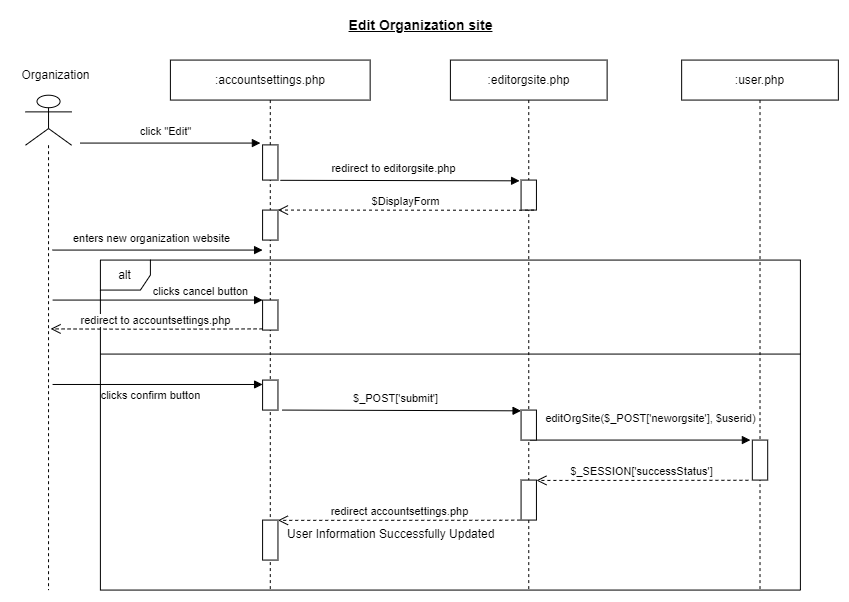

The diagram above was exported from draw.io. Its source (the exported page's mxGraphModel, read from the mxfile embedded in the PNG):
<mxGraphModel dx="1518" dy="740" grid="1" gridSize="10" guides="1" tooltips="1" connect="1" arrows="1" fold="1" page="1" pageScale="1" pageWidth="1169" pageHeight="827" math="0" shadow="0">
  <root>
    <mxCell id="0" />
    <mxCell id="1" parent="0" />
    <mxCell id="2" value="alt" style="shape=umlFrame;whiteSpace=wrap;html=1;width=50;height=30;" vertex="1" parent="1">
      <mxGeometry x="1519.9" y="1182.57" width="700" height="330" as="geometry" />
    </mxCell>
    <mxCell id="3" value=":user.php" style="shape=umlLifeline;perimeter=lifelinePerimeter;whiteSpace=wrap;html=1;container=0;collapsible=0;recursiveResize=0;outlineConnect=0;" vertex="1" parent="1">
      <mxGeometry x="2101.15" y="982.5699999999999" width="156.72" height="530" as="geometry" />
    </mxCell>
    <mxCell id="4" value="click &quot;Edit&quot;" style="html=1;verticalAlign=bottom;endArrow=block;rounded=0;elbow=vertical;" edge="1" parent="1">
      <mxGeometry x="-0.0586" y="3" width="80" relative="1" as="geometry">
        <mxPoint x="1499.9" y="1065.57" as="sourcePoint" />
        <mxPoint x="1679.9" y="1065.57" as="targetPoint" />
        <mxPoint as="offset" />
      </mxGeometry>
    </mxCell>
    <mxCell id="5" value="" style="shape=umlLifeline;participant=umlActor;perimeter=lifelinePerimeter;whiteSpace=wrap;html=1;container=0;collapsible=0;recursiveResize=0;verticalAlign=top;spacingTop=36;outlineConnect=0;fontFamily=Helvetica;fontSize=12;fontColor=default;align=center;strokeColor=default;fillColor=default;size=50;" vertex="1" parent="1">
      <mxGeometry x="1445" y="1017.7099999999998" width="46.09" height="494.86" as="geometry" />
    </mxCell>
    <mxCell id="6" value="Organization" style="text;html=1;align=center;verticalAlign=middle;resizable=1;points=[];autosize=1;strokeColor=none;fillColor=none;container=0;movable=1;rotatable=1;deletable=1;editable=1;connectable=1;locked=0;" vertex="1" parent="1">
      <mxGeometry x="1430" y="982.5699999999999" width="90" height="30" as="geometry" />
    </mxCell>
    <mxCell id="7" value=":accountsettings.php" style="shape=umlLifeline;perimeter=lifelinePerimeter;whiteSpace=wrap;html=1;container=0;collapsible=0;recursiveResize=0;outlineConnect=0;" vertex="1" parent="1">
      <mxGeometry x="1589.9" y="982.5699999999999" width="199.75" height="530" as="geometry" />
    </mxCell>
    <mxCell id="8" value="" style="html=1;points=[];perimeter=orthogonalPerimeter;container=0;" vertex="1" parent="1">
      <mxGeometry x="1682.0900000000001" y="1132.57" width="15.37" height="30" as="geometry" />
    </mxCell>
    <mxCell id="9" value="redirect accountsettings.php" style="html=1;verticalAlign=bottom;endArrow=open;dashed=1;endSize=8;rounded=0;elbow=vertical;" edge="1" parent="1">
      <mxGeometry x="0.0035" relative="1" as="geometry">
        <mxPoint x="1939.7324683382917" y="1442.5699568965517" as="sourcePoint" />
        <mxPoint x="1697.462596685083" y="1442.85" as="targetPoint" />
        <mxPoint as="offset" />
        <Array as="points">
          <mxPoint x="1919.7574407139823" y="1442.7586251486325" />
        </Array>
      </mxGeometry>
    </mxCell>
    <mxCell id="10" value="" style="html=1;points=[];perimeter=orthogonalPerimeter;container=0;" vertex="1" parent="1">
      <mxGeometry x="1682.0900000000001" y="1067.3999999999999" width="15.37" height="35.17" as="geometry" />
    </mxCell>
    <mxCell id="11" value="editOrgSite($_POST['neworgsite'], $userid)" style="html=1;verticalAlign=bottom;endArrow=block;rounded=0;" edge="1" parent="1">
      <mxGeometry x="0.0918" y="13" width="80" relative="1" as="geometry">
        <mxPoint x="1949.9" y="1362.57" as="sourcePoint" />
        <mxPoint x="2169.9" y="1362.57" as="targetPoint" />
        <mxPoint as="offset" />
      </mxGeometry>
    </mxCell>
    <mxCell id="12" value=":editorgsite.php" style="shape=umlLifeline;perimeter=lifelinePerimeter;whiteSpace=wrap;html=1;container=0;collapsible=0;recursiveResize=0;outlineConnect=0;" vertex="1" parent="1">
      <mxGeometry x="1869.9" y="982.5699999999999" width="156.72" height="530" as="geometry" />
    </mxCell>
    <mxCell id="13" value="&lt;font style=&quot;font-size: 14px;&quot;&gt;&lt;b&gt;&lt;u&gt;Edit Organization site&lt;/u&gt;&lt;/b&gt;&lt;/font&gt;" style="text;html=1;align=center;verticalAlign=middle;resizable=0;points=[];autosize=1;strokeColor=none;fillColor=none;" vertex="1" parent="1">
      <mxGeometry x="1755.46" y="932.5699999999999" width="170" height="30" as="geometry" />
    </mxCell>
    <mxCell id="14" value="redirect to&amp;nbsp;editorgsite.php" style="html=1;verticalAlign=bottom;endArrow=block;rounded=0;elbow=vertical;entryX=-0.096;entryY=0.025;entryDx=0;entryDy=0;entryPerimeter=0;" edge="1" target="15" parent="1">
      <mxGeometry x="-0.0586" y="3" width="80" relative="1" as="geometry">
        <mxPoint x="1699.9" y="1102.81" as="sourcePoint" />
        <mxPoint x="1912.3500000000004" y="1102.571950059453" as="targetPoint" />
        <mxPoint as="offset" />
      </mxGeometry>
    </mxCell>
    <mxCell id="15" value="" style="html=1;points=[];perimeter=orthogonalPerimeter;container=0;" vertex="1" parent="1">
      <mxGeometry x="1940.5700000000002" y="1102.57" width="15.37" height="30" as="geometry" />
    </mxCell>
    <mxCell id="16" value="$DisplayForm" style="html=1;verticalAlign=bottom;endArrow=open;dashed=1;endSize=8;rounded=0;elbow=vertical;" edge="1" parent="1">
      <mxGeometry x="0.0017" relative="1" as="geometry">
        <mxPoint x="1953.5024683382917" y="1132.5699568965517" as="sourcePoint" />
        <mxPoint x="1697.46" y="1132.57" as="targetPoint" />
        <mxPoint as="offset" />
        <Array as="points">
          <mxPoint x="1933.5274407139823" y="1132.7586251486325" />
        </Array>
      </mxGeometry>
    </mxCell>
    <mxCell id="17" value="enters new organization website" style="html=1;verticalAlign=bottom;endArrow=block;rounded=0;elbow=vertical;" edge="1" parent="1">
      <mxGeometry x="-0.0586" y="3" width="80" relative="1" as="geometry">
        <mxPoint x="1472.0900000000001" y="1172.57" as="sourcePoint" />
        <mxPoint x="1682.0900000000001" y="1172.57" as="targetPoint" />
        <mxPoint as="offset" />
      </mxGeometry>
    </mxCell>
    <mxCell id="18" value="clicks confirm button" style="html=1;verticalAlign=bottom;endArrow=block;rounded=0;elbow=vertical;" edge="1" parent="1">
      <mxGeometry x="-0.0685" y="-20" width="80" relative="1" as="geometry">
        <mxPoint x="1472.0900000000001" y="1306.98" as="sourcePoint" />
        <mxPoint x="1682.0900000000001" y="1306.98" as="targetPoint" />
        <mxPoint as="offset" />
      </mxGeometry>
    </mxCell>
    <mxCell id="19" value="" style="html=1;points=[];perimeter=orthogonalPerimeter;container=0;" vertex="1" parent="1">
      <mxGeometry x="1682.0900000000001" y="1302.57" width="15.37" height="30" as="geometry" />
    </mxCell>
    <mxCell id="20" value="$_POST['submit']" style="html=1;verticalAlign=bottom;endArrow=block;rounded=0;elbow=vertical;entryX=-0.096;entryY=0.025;entryDx=0;entryDy=0;entryPerimeter=0;" edge="1" parent="1">
      <mxGeometry x="-0.0586" y="3" width="80" relative="1" as="geometry">
        <mxPoint x="1701.5700000000002" y="1332.57" as="sourcePoint" />
        <mxPoint x="1940.5700000000002" y="1333.33" as="targetPoint" />
        <mxPoint as="offset" />
      </mxGeometry>
    </mxCell>
    <mxCell id="21" value="" style="html=1;points=[];perimeter=orthogonalPerimeter;container=0;" vertex="1" parent="1">
      <mxGeometry x="1940.5700000000002" y="1332.57" width="15.37" height="30" as="geometry" />
    </mxCell>
    <mxCell id="22" value="clicks cancel button" style="html=1;verticalAlign=bottom;endArrow=block;rounded=0;elbow=vertical;" edge="1" parent="1">
      <mxGeometry x="0.4077" width="80" relative="1" as="geometry">
        <mxPoint x="1472.0900000000001" y="1222.57" as="sourcePoint" />
        <mxPoint x="1682.0900000000001" y="1222.57" as="targetPoint" />
        <mxPoint as="offset" />
      </mxGeometry>
    </mxCell>
    <mxCell id="23" value="" style="html=1;points=[];perimeter=orthogonalPerimeter;container=0;" vertex="1" parent="1">
      <mxGeometry x="2171.83" y="1362.57" width="15.37" height="40" as="geometry" />
    </mxCell>
    <mxCell id="24" value="" style="html=1;points=[];perimeter=orthogonalPerimeter;container=0;" vertex="1" parent="1">
      <mxGeometry x="1940.5700000000002" y="1402.57" width="15.37" height="40" as="geometry" />
    </mxCell>
    <mxCell id="25" value="$_SESSION['successStatus']" style="html=1;verticalAlign=bottom;endArrow=open;dashed=1;endSize=8;rounded=0;elbow=vertical;exitX=-0.256;exitY=1.005;exitDx=0;exitDy=0;exitPerimeter=0;" edge="1" source="23" target="24" parent="1">
      <mxGeometry x="0.012" relative="1" as="geometry">
        <mxPoint x="2162.09" y="1402.57" as="sourcePoint" />
        <mxPoint x="1979.9" y="1402.57" as="targetPoint" />
        <mxPoint as="offset" />
        <Array as="points">
          <mxPoint x="2048.819365079365" y="1402.9223424494648" />
        </Array>
      </mxGeometry>
    </mxCell>
    <mxCell id="26" value="" style="html=1;points=[];perimeter=orthogonalPerimeter;container=0;" vertex="1" parent="1">
      <mxGeometry x="1682.0900000000001" y="1442.57" width="15.37" height="40" as="geometry" />
    </mxCell>
    <mxCell id="27" value="User Information Successfully Updated" style="text;whiteSpace=wrap;html=1;" vertex="1" parent="1">
      <mxGeometry x="1704.83" y="1442.57" width="240" height="40" as="geometry" />
    </mxCell>
    <mxCell id="28" value="" style="line;strokeWidth=1;fillColor=none;align=left;verticalAlign=middle;spacingTop=-1;spacingLeft=3;spacingRight=3;rotatable=0;labelPosition=right;points=[];portConstraint=eastwest;strokeColor=inherit;" vertex="1" parent="1">
      <mxGeometry x="1520" y="1272.57" width="699.9" height="8" as="geometry" />
    </mxCell>
    <mxCell id="29" value="" style="html=1;points=[];perimeter=orthogonalPerimeter;container=0;" vertex="1" parent="1">
      <mxGeometry x="1682.0900000000001" y="1222.57" width="15.37" height="30" as="geometry" />
    </mxCell>
    <mxCell id="30" value="redirect to&amp;nbsp;accountsettings.php" style="html=1;verticalAlign=bottom;endArrow=open;dashed=1;endSize=8;rounded=0;elbow=vertical;exitX=-0.256;exitY=1.005;exitDx=0;exitDy=0;exitPerimeter=0;" edge="1" parent="1">
      <mxGeometry x="0.012" relative="1" as="geometry">
        <mxPoint x="1682.09" y="1251.39" as="sourcePoint" />
        <mxPoint x="1470.09" y="1251.39" as="targetPoint" />
        <mxPoint as="offset" />
        <Array as="points">
          <mxPoint x="1563.009365079365" y="1251.742342449465" />
        </Array>
      </mxGeometry>
    </mxCell>
  </root>
</mxGraphModel>